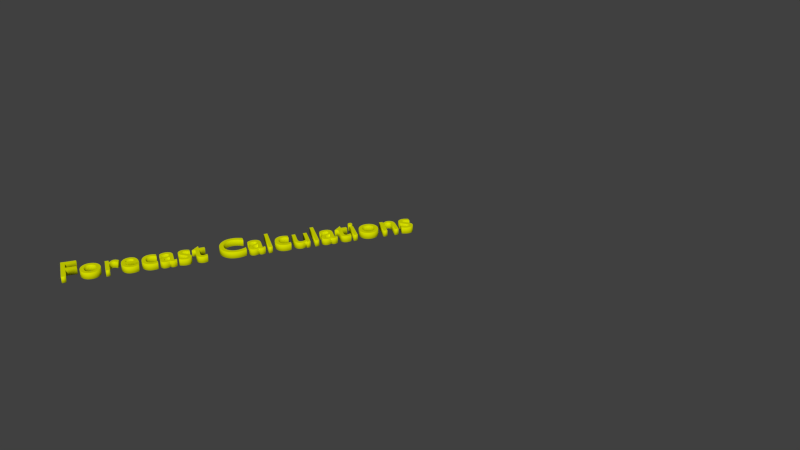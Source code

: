 # Source: VBA_Calc.blend  (saved by Blender 2.71.0; exported with 4.5.12 LTS)
import bpy
from mathutils import Matrix  # noqa: F401  (used for matrix-valued properties, if any)

bpy.ops.wm.read_factory_settings(use_empty=True)
scene = bpy.context.scene
scene.name = 'Scene'

# ---- collections
col_collection_1 = bpy.data.collections.new('Collection 1'); scene.collection.children.link(col_collection_1)

# ---- materials (node trees are filled in below, after node groups)
mat_material_fc = bpy.data.materials.new('Material_FC')
mat_material_fc.alpha_threshold = 0.0
mat_material_fc.use_transparent_shadow = False
mat_material_fc.diffuse_color = (0.6876, 0.7357, 0.0, 1.0)
mat_material_fc.specular_color = (1.0, 0.6546, 0.9449)
mat_material_fc.roughness = 0.5
mat_material_fc.line_color = (0.0, 0.0, 0.0, 1.0)

# ---- material node trees

# ---- world
world_world = bpy.data.worlds.new('World'); scene.world = world_world
world_world.color = (0.05088, 0.05088, 0.05088)
world_world.use_sun_shadow = False
world_world.sun_shadow_jitter_overblur = 0.0
world_world.cycles.sampling_method = 'MANUAL'
world_world.cycles.sample_map_resolution = 256

# ---- curves / text
txt_text = bpy.data.curves.new('Text', 'FONT')
txt_text.dimensions = '2D'
txt_text.body = 'Forecast Calculations\n\n'
txt_text.materials.append(mat_material_fc)
txt_text.use_path_clamp = True
txt_text.bevel_resolution = 0
txt_text.extrude = 0.1
txt_text.bevel_depth = 0.005
txt_text.space_line = 1.1
txt_text.offset_x = -2.961
txt_text.offset_y = -0.311

# ---- objects
ob_text = bpy.data.objects.new('Text', txt_text)

# ---- transforms, parenting, visibility, modifiers, constraints
ob_text.location = (-0.0701, -0.7029, 2.077)
ob_text.rotation_euler = (-3.115, -3.134, 4.125)
ob_text.scale = (1.118, 1.118, 0.9176)
ob_text.lineart.crease_threshold = 0.0

# ---- collection membership
col_collection_1.objects.link(ob_text)

# ---- scene / render settings (as saved in the file)
scene.frame_start = 1; scene.frame_end = 250; scene.frame_set(33)
scene.render.engine = 'BLENDER_EEVEE_NEXT'
scene.render.resolution_percentage = 50
scene.render.dither_intensity = 0.0
scene.cycles.use_denoising = False
scene.cycles.samples = 10
scene.cycles.sampling_pattern = 'TABULATED_SOBOL'
scene.cycles.light_sampling_threshold = 0.0
scene.cycles.use_adaptive_sampling = False
scene.cycles.use_light_tree = False
scene.cycles.blur_glossy = 0.0
scene.cycles.volume_bounces = 1
scene.cycles.pixel_filter_type = 'GAUSSIAN'
scene.cycles.sample_clamp_indirect = 0.0
scene.view_settings.view_transform = 'Standard'
bpy.context.view_layer.update()

# ---- added for rendering (the .blend has no active camera and no usable light): camera, sun
cam_auto = bpy.data.cameras.new('AutoCamera')
cam_auto.lens = 50.0
cam_auto.sensor_width = 36.0
cam_auto.clip_end = 1000.0
ob_auto_camera = bpy.data.objects.new('AutoCamera', cam_auto)
scene.collection.objects.link(ob_auto_camera)
ob_auto_camera.location = (21.2185, -17.1883, 16.4764)
ob_auto_camera.rotation_euler = (1.09748, -7.21219e-08, 0.694738)
scene.camera = ob_auto_camera
light_auto_sun = bpy.data.lights.new('AutoSun', 'SUN')
light_auto_sun.energy = 3.0
light_auto_sun.angle = 0.0523599
ob_auto_sun = bpy.data.objects.new('AutoSun', light_auto_sun)
scene.collection.objects.link(ob_auto_sun)
ob_auto_sun.rotation_euler = (0.872665, 0.174533, 0.523599)
bpy.context.view_layer.update()
